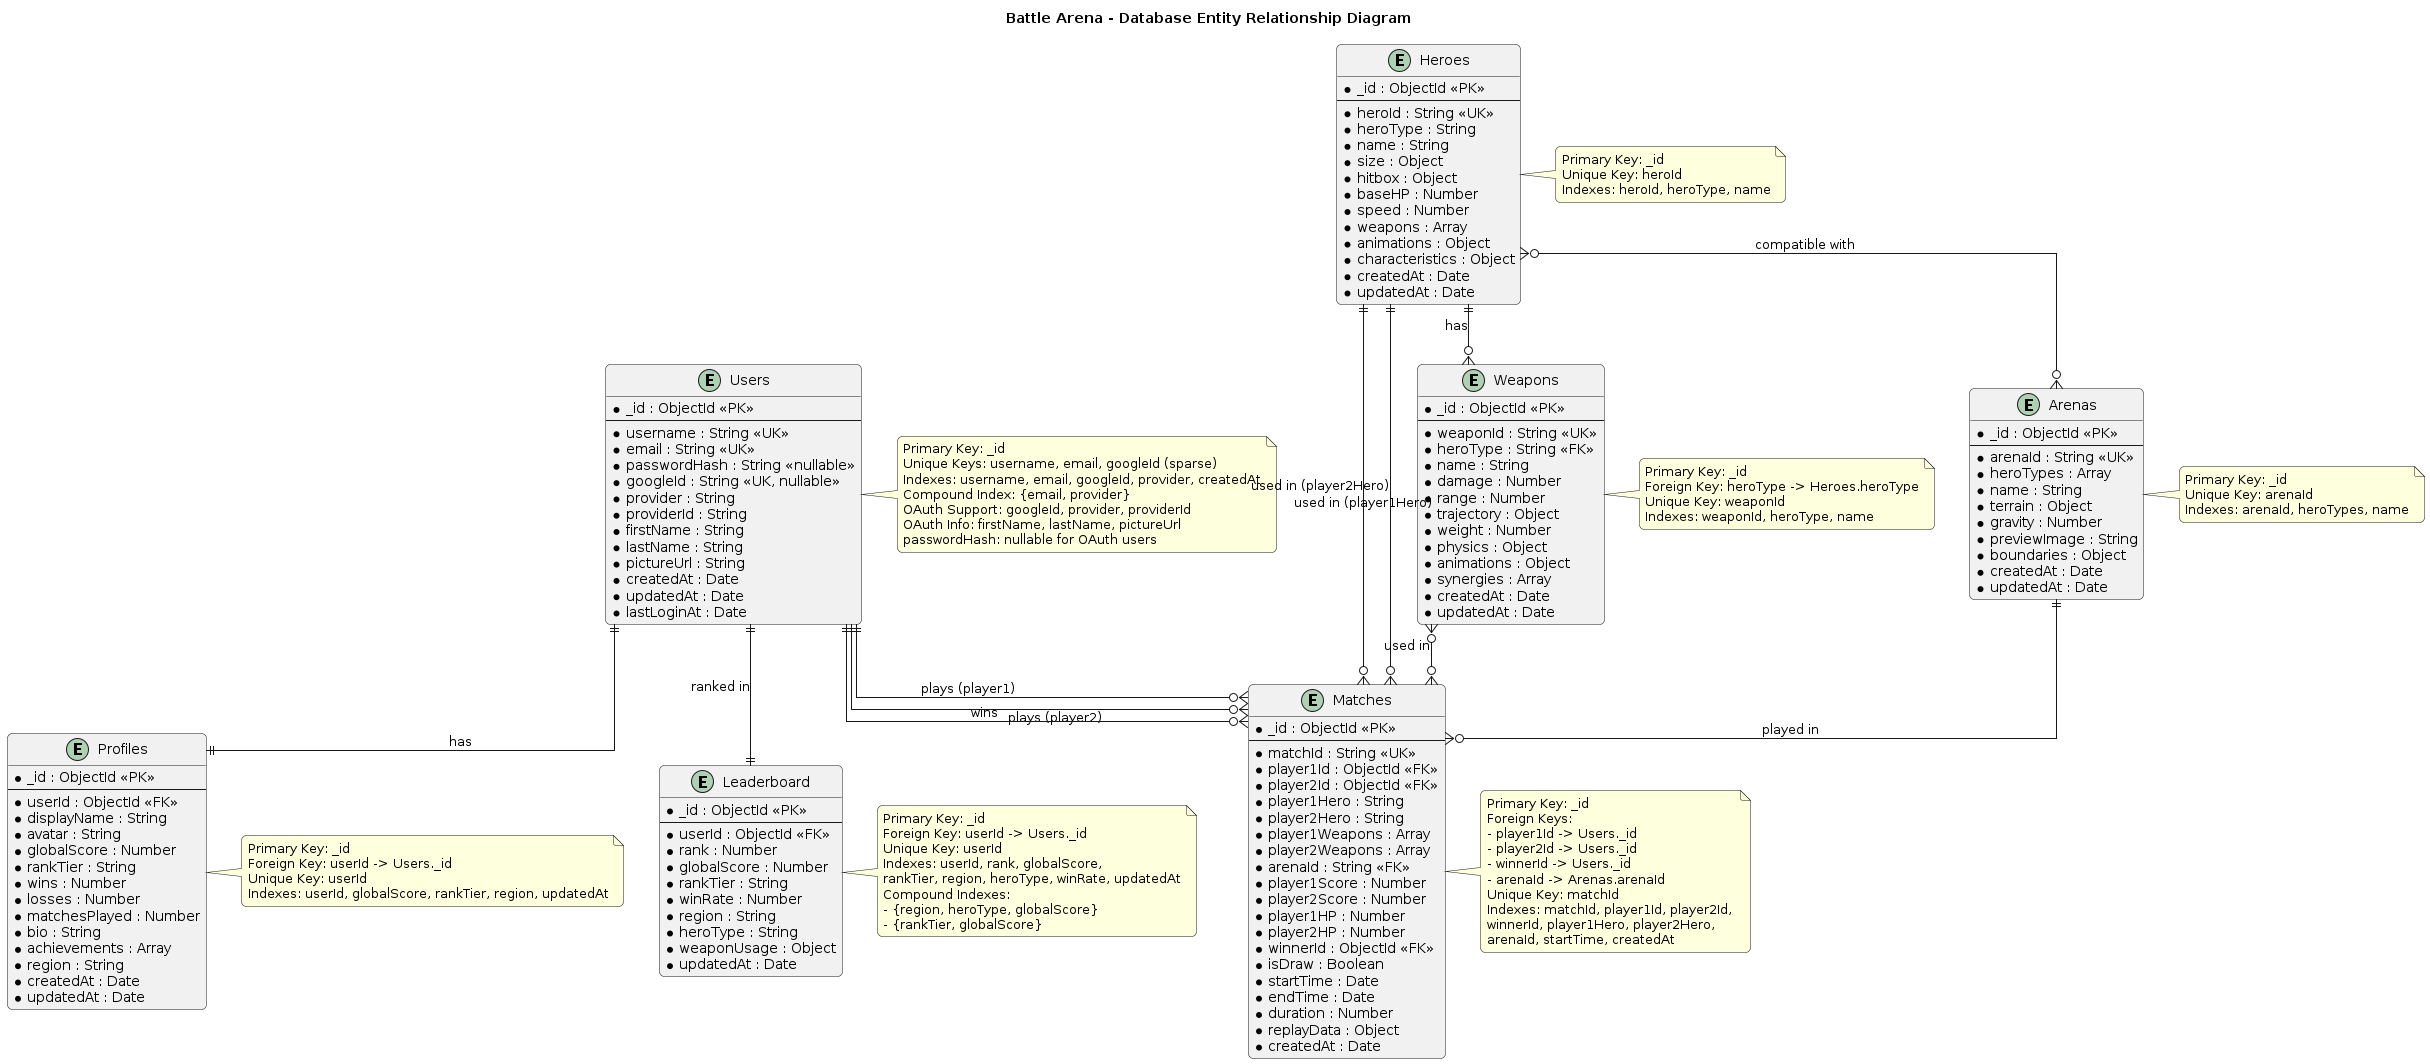

The diagram above was rendered by PlantUML. Its source (embedded in the PNG):
@startuml Database ER Diagram
skinparam linetype ortho
skinparam roundcorner 10
skinparam shadowing false

title Battle Arena - Database Entity Relationship Diagram

' Source of Truth: docs/02-ARCHITECTURE/HIGH_LEVEL_DESIGN/06-DATABASE_DESIGN.md
' This diagram must match the Database Design document exactly

' Entities
entity "Users" as users {
  * _id : ObjectId <<PK>>
  --
  * username : String <<UK>>
  * email : String <<UK>>
  * passwordHash : String <<nullable>>
  * googleId : String <<UK, nullable>>
  * provider : String
  * providerId : String
  * firstName : String
  * lastName : String
  * pictureUrl : String
  * createdAt : Date
  * updatedAt : Date
  * lastLoginAt : Date
}

entity "Profiles" as profiles {
  * _id : ObjectId <<PK>>
  --
  * userId : ObjectId <<FK>>
  * displayName : String
  * avatar : String
  * globalScore : Number
  * rankTier : String
  * wins : Number
  * losses : Number
  * matchesPlayed : Number
  * bio : String
  * achievements : Array
  * region : String
  * createdAt : Date
  * updatedAt : Date
}

entity "Matches" as matches {
  * _id : ObjectId <<PK>>
  --
  * matchId : String <<UK>>
  * player1Id : ObjectId <<FK>>
  * player2Id : ObjectId <<FK>>
  * player1Hero : String
  * player2Hero : String
  * player1Weapons : Array
  * player2Weapons : Array
  * arenaId : String <<FK>>
  * player1Score : Number
  * player2Score : Number
  * player1HP : Number
  * player2HP : Number
  * winnerId : ObjectId <<FK>>
  * isDraw : Boolean
  * startTime : Date
  * endTime : Date
  * duration : Number
  * replayData : Object
  * createdAt : Date
}

entity "Leaderboard" as leaderboard {
  * _id : ObjectId <<PK>>
  --
  * userId : ObjectId <<FK>>
  * rank : Number
  * globalScore : Number
  * rankTier : String
  * winRate : Number
  * region : String
  * heroType : String
  * weaponUsage : Object
  * updatedAt : Date
}

entity "Heroes" as heroes {
  * _id : ObjectId <<PK>>
  --
  * heroId : String <<UK>>
  * heroType : String
  * name : String
  * size : Object
  * hitbox : Object
  * baseHP : Number
  * speed : Number
  * weapons : Array
  * animations : Object
  * characteristics : Object
  * createdAt : Date
  * updatedAt : Date
}

entity "Weapons" as weapons {
  * _id : ObjectId <<PK>>
  --
  * weaponId : String <<UK>>
  * heroType : String <<FK>>
  * name : String
  * damage : Number
  * range : Number
  * trajectory : Object
  * weight : Number
  * physics : Object
  * animations : Object
  * synergies : Array
  * createdAt : Date
  * updatedAt : Date
}

entity "Arenas" as arenas {
  * _id : ObjectId <<PK>>
  --
  * arenaId : String <<UK>>
  * heroTypes : Array
  * name : String
  * terrain : Object
  * gravity : Number
  * previewImage : String
  * boundaries : Object
  * createdAt : Date
  * updatedAt : Date
}

' Relationships
' User-Profile: One-to-One
users ||--|| profiles : "has"

' User-Match: One-to-Many
users ||--o{ matches : "plays (player1)"
users ||--o{ matches : "plays (player2)"
users ||--o{ matches : "wins"

' User-Leaderboard: One-to-One
users ||--|| leaderboard : "ranked in"

' Hero-Weapon: One-to-Many
heroes ||--o{ weapons : "has"

' Hero-Arena: Many-to-Many (via heroTypes array in Arenas)
heroes }o--o{ arenas : "compatible with"

' Match-Hero: Many-to-One (via heroType)
heroes ||--o{ matches : "used in (player1Hero)"
heroes ||--o{ matches : "used in (player2Hero)"

' Match-Weapon: Many-to-Many (via weapons arrays)
weapons }o--o{ matches : "used in"

' Match-Arena: Many-to-One
arenas ||--o{ matches : "played in"

note right of users
  Primary Key: _id
  Unique Keys: username, email, googleId (sparse)
  Indexes: username, email, googleId, provider, createdAt
  Compound Index: {email, provider}
  OAuth Support: googleId, provider, providerId
  OAuth Info: firstName, lastName, pictureUrl
  passwordHash: nullable for OAuth users
end note

note right of profiles
  Primary Key: _id
  Foreign Key: userId -> Users._id
  Unique Key: userId
  Indexes: userId, globalScore, rankTier, region, updatedAt
end note

note right of matches
  Primary Key: _id
  Foreign Keys: 
  - player1Id -> Users._id
  - player2Id -> Users._id
  - winnerId -> Users._id
  - arenaId -> Arenas.arenaId
  Unique Key: matchId
  Indexes: matchId, player1Id, player2Id, 
  winnerId, player1Hero, player2Hero, 
  arenaId, startTime, createdAt
end note

note right of leaderboard
  Primary Key: _id
  Foreign Key: userId -> Users._id
  Unique Key: userId
  Indexes: userId, rank, globalScore, 
  rankTier, region, heroType, winRate, updatedAt
  Compound Indexes:
  - {region, heroType, globalScore}
  - {rankTier, globalScore}
end note

note right of heroes
  Primary Key: _id
  Unique Key: heroId
  Indexes: heroId, heroType, name
end note

note right of weapons
  Primary Key: _id
  Foreign Key: heroType -> Heroes.heroType
  Unique Key: weaponId
  Indexes: weaponId, heroType, name
end note

note right of arenas
  Primary Key: _id
  Unique Key: arenaId
  Indexes: arenaId, heroTypes, name
end note

@enduml